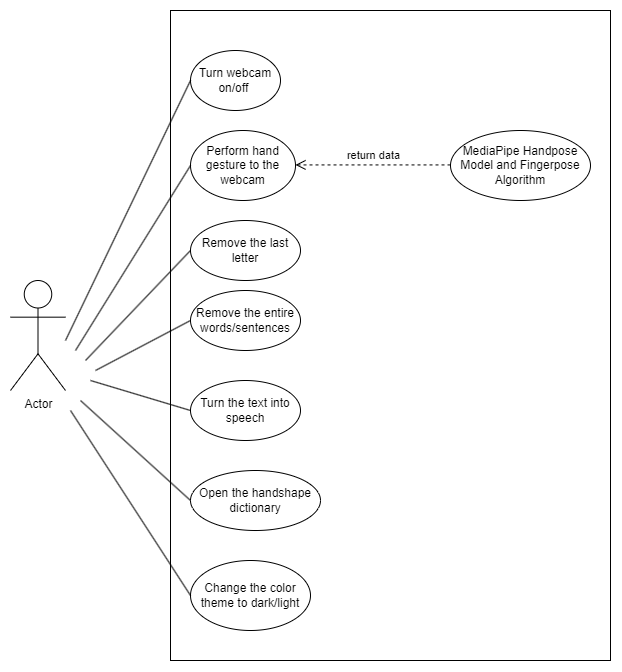

The diagram above was exported from draw.io. Its source (the exported page's mxGraphModel, read from the mxfile embedded in the PNG):
<mxGraphModel dx="1500" dy="797" grid="1" gridSize="10" guides="1" tooltips="1" connect="1" arrows="1" fold="1" page="1" pageScale="1" pageWidth="700000" pageHeight="700000" math="0" shadow="0">
  <root>
    <mxCell id="0" />
    <mxCell id="1" parent="0" />
    <mxCell id="kSlKBOfPsX0iL9yaLfOW-1" value="" style="rounded=0;whiteSpace=wrap;html=1;" vertex="1" parent="1">
      <mxGeometry x="450" y="320" width="440" height="650" as="geometry" />
    </mxCell>
    <mxCell id="kSlKBOfPsX0iL9yaLfOW-2" value="Actor" style="shape=umlActor;verticalLabelPosition=bottom;verticalAlign=top;html=1;" vertex="1" parent="1">
      <mxGeometry x="290" y="590" width="55" height="110" as="geometry" />
    </mxCell>
    <mxCell id="kSlKBOfPsX0iL9yaLfOW-3" value="Turn webcam on/off&amp;nbsp;" style="ellipse;whiteSpace=wrap;html=1;" vertex="1" parent="1">
      <mxGeometry x="470" y="360" width="90" height="60" as="geometry" />
    </mxCell>
    <mxCell id="kSlKBOfPsX0iL9yaLfOW-7" value="MediaPipe Handpose Model and Fingerpose Algorithm" style="ellipse;whiteSpace=wrap;html=1;" vertex="1" parent="1">
      <mxGeometry x="730" y="440" width="140" height="70" as="geometry" />
    </mxCell>
    <mxCell id="kSlKBOfPsX0iL9yaLfOW-9" value="Perform hand gesture to the webcam" style="ellipse;whiteSpace=wrap;html=1;" vertex="1" parent="1">
      <mxGeometry x="470" y="440" width="105" height="70" as="geometry" />
    </mxCell>
    <mxCell id="kSlKBOfPsX0iL9yaLfOW-16" value="Remove the last letter" style="ellipse;whiteSpace=wrap;html=1;" vertex="1" parent="1">
      <mxGeometry x="470" y="530" width="110" height="60" as="geometry" />
    </mxCell>
    <mxCell id="kSlKBOfPsX0iL9yaLfOW-17" value="Remove the entire words/sentences" style="ellipse;whiteSpace=wrap;html=1;" vertex="1" parent="1">
      <mxGeometry x="470" y="600" width="110" height="60" as="geometry" />
    </mxCell>
    <mxCell id="kSlKBOfPsX0iL9yaLfOW-18" value="Turn the text into speech" style="ellipse;whiteSpace=wrap;html=1;" vertex="1" parent="1">
      <mxGeometry x="470" y="690" width="110" height="60" as="geometry" />
    </mxCell>
    <mxCell id="kSlKBOfPsX0iL9yaLfOW-20" value="Open the handshape dictionary" style="ellipse;whiteSpace=wrap;html=1;" vertex="1" parent="1">
      <mxGeometry x="470" y="780" width="130" height="60" as="geometry" />
    </mxCell>
    <mxCell id="kSlKBOfPsX0iL9yaLfOW-21" value="Change the color theme to dark/light" style="ellipse;whiteSpace=wrap;html=1;" vertex="1" parent="1">
      <mxGeometry x="470" y="870" width="120" height="70" as="geometry" />
    </mxCell>
    <mxCell id="kSlKBOfPsX0iL9yaLfOW-26" value="" style="endArrow=none;html=1;rounded=0;entryX=0;entryY=0.5;entryDx=0;entryDy=0;" edge="1" parent="1" target="kSlKBOfPsX0iL9yaLfOW-3">
      <mxGeometry width="50" height="50" relative="1" as="geometry">
        <mxPoint x="345" y="650" as="sourcePoint" />
        <mxPoint x="395" y="600" as="targetPoint" />
      </mxGeometry>
    </mxCell>
    <mxCell id="kSlKBOfPsX0iL9yaLfOW-27" value="" style="endArrow=none;html=1;rounded=0;entryX=0;entryY=0.5;entryDx=0;entryDy=0;" edge="1" parent="1" target="kSlKBOfPsX0iL9yaLfOW-9">
      <mxGeometry width="50" height="50" relative="1" as="geometry">
        <mxPoint x="355" y="660" as="sourcePoint" />
        <mxPoint x="480" y="400" as="targetPoint" />
      </mxGeometry>
    </mxCell>
    <mxCell id="kSlKBOfPsX0iL9yaLfOW-28" value="" style="endArrow=none;html=1;rounded=0;entryX=0;entryY=0.5;entryDx=0;entryDy=0;" edge="1" parent="1" target="kSlKBOfPsX0iL9yaLfOW-16">
      <mxGeometry width="50" height="50" relative="1" as="geometry">
        <mxPoint x="365" y="670" as="sourcePoint" />
        <mxPoint x="480" y="485" as="targetPoint" />
      </mxGeometry>
    </mxCell>
    <mxCell id="kSlKBOfPsX0iL9yaLfOW-29" value="" style="endArrow=none;html=1;rounded=0;entryX=0;entryY=0.5;entryDx=0;entryDy=0;" edge="1" parent="1" target="kSlKBOfPsX0iL9yaLfOW-17">
      <mxGeometry width="50" height="50" relative="1" as="geometry">
        <mxPoint x="375" y="680" as="sourcePoint" />
        <mxPoint x="480" y="570" as="targetPoint" />
      </mxGeometry>
    </mxCell>
    <mxCell id="kSlKBOfPsX0iL9yaLfOW-30" value="" style="endArrow=none;html=1;rounded=0;entryX=0;entryY=0.5;entryDx=0;entryDy=0;" edge="1" parent="1" target="kSlKBOfPsX0iL9yaLfOW-18">
      <mxGeometry width="50" height="50" relative="1" as="geometry">
        <mxPoint x="370" y="690" as="sourcePoint" />
        <mxPoint x="480" y="640" as="targetPoint" />
      </mxGeometry>
    </mxCell>
    <mxCell id="kSlKBOfPsX0iL9yaLfOW-31" value="" style="endArrow=none;html=1;rounded=0;entryX=0;entryY=0.5;entryDx=0;entryDy=0;" edge="1" parent="1" target="kSlKBOfPsX0iL9yaLfOW-20">
      <mxGeometry width="50" height="50" relative="1" as="geometry">
        <mxPoint x="360" y="710" as="sourcePoint" />
        <mxPoint x="480" y="730" as="targetPoint" />
      </mxGeometry>
    </mxCell>
    <mxCell id="kSlKBOfPsX0iL9yaLfOW-32" value="" style="endArrow=none;html=1;rounded=0;entryX=0;entryY=0.5;entryDx=0;entryDy=0;" edge="1" parent="1" target="kSlKBOfPsX0iL9yaLfOW-21">
      <mxGeometry width="50" height="50" relative="1" as="geometry">
        <mxPoint x="350" y="720" as="sourcePoint" />
        <mxPoint x="480" y="820" as="targetPoint" />
      </mxGeometry>
    </mxCell>
    <mxCell id="kSlKBOfPsX0iL9yaLfOW-34" value="return data" style="html=1;verticalAlign=bottom;endArrow=open;dashed=1;endSize=8;edgeStyle=elbowEdgeStyle;elbow=vertical;curved=0;rounded=0;entryX=1;entryY=0.5;entryDx=0;entryDy=0;" edge="1" parent="1" source="kSlKBOfPsX0iL9yaLfOW-7" target="kSlKBOfPsX0iL9yaLfOW-9">
      <mxGeometry relative="1" as="geometry">
        <mxPoint x="720" y="474.40999999999997" as="sourcePoint" />
        <mxPoint x="640" y="474.40999999999997" as="targetPoint" />
      </mxGeometry>
    </mxCell>
  </root>
</mxGraphModel>